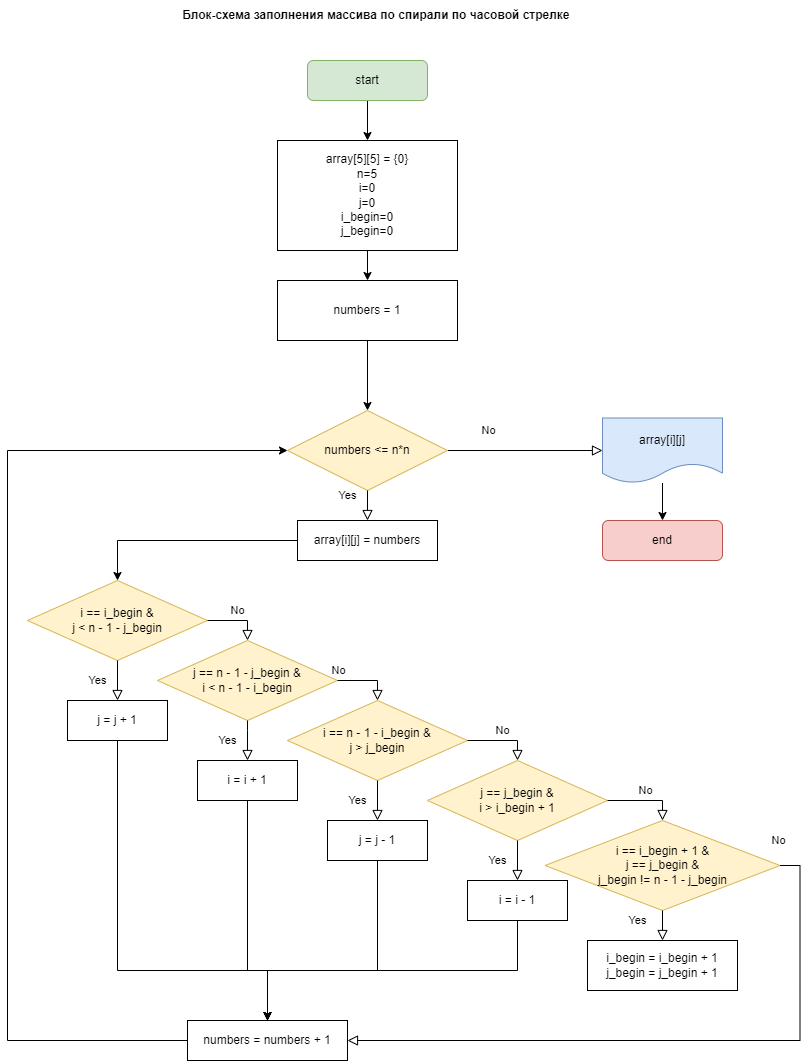

The diagram above was exported from draw.io. Its source (the exported page's mxGraphModel, read from the mxfile embedded in the PNG):
<mxGraphModel dx="943" dy="1073" grid="1" gridSize="10" guides="1" tooltips="1" connect="1" arrows="1" fold="1" page="1" pageScale="1" pageWidth="827" pageHeight="1169" math="0" shadow="0">
  <root>
    <mxCell id="WIyWlLk6GJQsqaUBKTNV-0" />
    <mxCell id="WIyWlLk6GJQsqaUBKTNV-1" parent="WIyWlLk6GJQsqaUBKTNV-0" />
    <mxCell id="bFs4Bab-2pNB39GVIVeg-8" value="No" style="edgeStyle=orthogonalEdgeStyle;rounded=0;html=1;jettySize=auto;orthogonalLoop=1;fontSize=11;endArrow=block;endFill=0;endSize=8;strokeWidth=1;shadow=0;labelBackgroundColor=none;entryX=0;entryY=0.5;entryDx=0;entryDy=0;exitX=1;exitY=0.5;exitDx=0;exitDy=0;" parent="WIyWlLk6GJQsqaUBKTNV-1" target="iHBvQhpfmqhdcio5bd7B-5" edge="1" source="bFs4Bab-2pNB39GVIVeg-4">
      <mxGeometry x="-0.4715" y="20" relative="1" as="geometry">
        <mxPoint as="offset" />
        <mxPoint x="350" y="470.25" as="sourcePoint" />
        <mxPoint x="390" y="550" as="targetPoint" />
        <Array as="points" />
      </mxGeometry>
    </mxCell>
    <mxCell id="iHBvQhpfmqhdcio5bd7B-12" style="edgeStyle=orthogonalEdgeStyle;rounded=0;orthogonalLoop=1;jettySize=auto;html=1;exitX=0.5;exitY=1;exitDx=0;exitDy=0;entryX=0.5;entryY=0;entryDx=0;entryDy=0;" parent="WIyWlLk6GJQsqaUBKTNV-1" source="WIyWlLk6GJQsqaUBKTNV-3" target="iHBvQhpfmqhdcio5bd7B-0" edge="1">
      <mxGeometry relative="1" as="geometry" />
    </mxCell>
    <mxCell id="WIyWlLk6GJQsqaUBKTNV-3" value="start" style="rounded=1;whiteSpace=wrap;html=1;fontSize=12;glass=0;strokeWidth=1;shadow=0;fillColor=#d5e8d4;strokeColor=#82b366;" parent="WIyWlLk6GJQsqaUBKTNV-1" vertex="1">
      <mxGeometry x="320" y="80" width="120" height="40" as="geometry" />
    </mxCell>
    <mxCell id="WIyWlLk6GJQsqaUBKTNV-11" value="end" style="rounded=1;whiteSpace=wrap;html=1;fontSize=12;glass=0;strokeWidth=1;shadow=0;fillColor=#f8cecc;strokeColor=#b85450;" parent="WIyWlLk6GJQsqaUBKTNV-1" vertex="1">
      <mxGeometry x="615" y="540" width="120" height="40" as="geometry" />
    </mxCell>
    <mxCell id="9JHXi4ty7C-7VBOmHpHO-23" style="edgeStyle=orthogonalEdgeStyle;rounded=0;orthogonalLoop=1;jettySize=auto;html=1;exitX=0.5;exitY=1;exitDx=0;exitDy=0;" edge="1" parent="WIyWlLk6GJQsqaUBKTNV-1" source="WIyWlLk6GJQsqaUBKTNV-12" target="iHBvQhpfmqhdcio5bd7B-4">
      <mxGeometry relative="1" as="geometry">
        <Array as="points">
          <mxPoint x="130" y="990" />
          <mxPoint x="280" y="990" />
        </Array>
      </mxGeometry>
    </mxCell>
    <mxCell id="WIyWlLk6GJQsqaUBKTNV-12" value="j = j + 1" style="rounded=0;whiteSpace=wrap;html=1;fontSize=12;glass=0;strokeWidth=1;shadow=0;" parent="WIyWlLk6GJQsqaUBKTNV-1" vertex="1">
      <mxGeometry x="80" y="720" width="100" height="40" as="geometry" />
    </mxCell>
    <mxCell id="iHBvQhpfmqhdcio5bd7B-18" style="edgeStyle=orthogonalEdgeStyle;rounded=0;orthogonalLoop=1;jettySize=auto;html=1;exitX=0.5;exitY=1;exitDx=0;exitDy=0;entryX=0.5;entryY=0;entryDx=0;entryDy=0;" parent="WIyWlLk6GJQsqaUBKTNV-1" source="iHBvQhpfmqhdcio5bd7B-0" edge="1" target="bFs4Bab-2pNB39GVIVeg-0">
      <mxGeometry relative="1" as="geometry">
        <mxPoint x="380" y="280" as="targetPoint" />
      </mxGeometry>
    </mxCell>
    <mxCell id="iHBvQhpfmqhdcio5bd7B-0" value="array[5][5] = {0}&lt;br&gt;n=5&lt;br&gt;i=0&lt;br&gt;j=0&lt;br&gt;i_begin=0&lt;br&gt;j_begin=0" style="shape=parallelogram;perimeter=parallelogramPerimeter;whiteSpace=wrap;html=1;fixedSize=1;size=-10;" parent="WIyWlLk6GJQsqaUBKTNV-1" vertex="1">
      <mxGeometry x="290" y="160" width="180" height="110" as="geometry" />
    </mxCell>
    <mxCell id="9JHXi4ty7C-7VBOmHpHO-3" style="edgeStyle=orthogonalEdgeStyle;rounded=0;orthogonalLoop=1;jettySize=auto;html=1;exitX=0;exitY=0.5;exitDx=0;exitDy=0;entryX=0;entryY=0.5;entryDx=0;entryDy=0;" edge="1" parent="WIyWlLk6GJQsqaUBKTNV-1" source="iHBvQhpfmqhdcio5bd7B-4" target="bFs4Bab-2pNB39GVIVeg-4">
      <mxGeometry relative="1" as="geometry">
        <mxPoint x="280" y="430" as="targetPoint" />
        <Array as="points">
          <mxPoint x="20" y="1060" />
          <mxPoint x="20" y="470" />
        </Array>
      </mxGeometry>
    </mxCell>
    <mxCell id="iHBvQhpfmqhdcio5bd7B-4" value="numbers = numbers + 1" style="rounded=0;whiteSpace=wrap;html=1;" parent="WIyWlLk6GJQsqaUBKTNV-1" vertex="1">
      <mxGeometry x="200" y="1040" width="160" height="40" as="geometry" />
    </mxCell>
    <mxCell id="iHBvQhpfmqhdcio5bd7B-25" value="" style="edgeStyle=orthogonalEdgeStyle;rounded=0;orthogonalLoop=1;jettySize=auto;html=1;" parent="WIyWlLk6GJQsqaUBKTNV-1" source="iHBvQhpfmqhdcio5bd7B-5" target="WIyWlLk6GJQsqaUBKTNV-11" edge="1">
      <mxGeometry relative="1" as="geometry" />
    </mxCell>
    <mxCell id="iHBvQhpfmqhdcio5bd7B-5" value="array[i][j]" style="shape=document;whiteSpace=wrap;html=1;boundedLbl=1;rounded=0;fillColor=#dae8fc;strokeColor=#6c8ebf;" parent="WIyWlLk6GJQsqaUBKTNV-1" vertex="1">
      <mxGeometry x="615" y="437.5" width="120" height="65" as="geometry" />
    </mxCell>
    <mxCell id="iHBvQhpfmqhdcio5bd7B-26" value="Блок-схема заполнения массива по спирали по часовой стрелке&amp;nbsp;" style="text;html=1;align=center;verticalAlign=middle;resizable=0;points=[];autosize=1;strokeColor=none;fillColor=none;fontStyle=1" parent="WIyWlLk6GJQsqaUBKTNV-1" vertex="1">
      <mxGeometry x="185" y="20" width="410" height="30" as="geometry" />
    </mxCell>
    <mxCell id="9JHXi4ty7C-7VBOmHpHO-2" style="edgeStyle=orthogonalEdgeStyle;rounded=0;orthogonalLoop=1;jettySize=auto;html=1;exitX=0.5;exitY=1;exitDx=0;exitDy=0;entryX=0.5;entryY=0;entryDx=0;entryDy=0;" edge="1" parent="WIyWlLk6GJQsqaUBKTNV-1" source="bFs4Bab-2pNB39GVIVeg-0" target="bFs4Bab-2pNB39GVIVeg-4">
      <mxGeometry relative="1" as="geometry" />
    </mxCell>
    <mxCell id="bFs4Bab-2pNB39GVIVeg-0" value="numbers = 1" style="rounded=0;whiteSpace=wrap;html=1;" parent="WIyWlLk6GJQsqaUBKTNV-1" vertex="1">
      <mxGeometry x="290" y="300" width="180" height="60" as="geometry" />
    </mxCell>
    <mxCell id="bFs4Bab-2pNB39GVIVeg-4" value="numbers &amp;lt;= n*n" style="rhombus;whiteSpace=wrap;html=1;fillColor=#fff2cc;strokeColor=#d6b656;" parent="WIyWlLk6GJQsqaUBKTNV-1" vertex="1">
      <mxGeometry x="300" y="430" width="160" height="80" as="geometry" />
    </mxCell>
    <mxCell id="bFs4Bab-2pNB39GVIVeg-5" value="i == i_begin &amp;amp;&lt;br&gt;j &amp;lt; n - 1 - j_begin" style="rhombus;whiteSpace=wrap;html=1;fillColor=#fff2cc;strokeColor=#d6b656;" parent="WIyWlLk6GJQsqaUBKTNV-1" vertex="1">
      <mxGeometry x="40" y="600" width="180" height="80" as="geometry" />
    </mxCell>
    <mxCell id="bFs4Bab-2pNB39GVIVeg-6" value="Yes" style="rounded=0;html=1;jettySize=auto;orthogonalLoop=1;fontSize=11;endArrow=block;endFill=0;endSize=8;strokeWidth=1;shadow=0;labelBackgroundColor=none;edgeStyle=orthogonalEdgeStyle;exitX=0.5;exitY=1;exitDx=0;exitDy=0;" parent="WIyWlLk6GJQsqaUBKTNV-1" source="bFs4Bab-2pNB39GVIVeg-4" edge="1">
      <mxGeometry x="-0.6923" y="-20" relative="1" as="geometry">
        <mxPoint as="offset" />
        <mxPoint x="380" y="540" as="targetPoint" />
        <mxPoint x="299.5" y="470" as="sourcePoint" />
        <Array as="points">
          <mxPoint x="380" y="530" />
          <mxPoint x="380" y="530" />
        </Array>
      </mxGeometry>
    </mxCell>
    <mxCell id="bFs4Bab-2pNB39GVIVeg-16" value="Yes" style="rounded=0;html=1;jettySize=auto;orthogonalLoop=1;fontSize=11;endArrow=block;endFill=0;endSize=8;strokeWidth=1;shadow=0;labelBackgroundColor=none;edgeStyle=orthogonalEdgeStyle;exitX=0.5;exitY=1;exitDx=0;exitDy=0;entryX=0.5;entryY=0;entryDx=0;entryDy=0;" parent="WIyWlLk6GJQsqaUBKTNV-1" source="bFs4Bab-2pNB39GVIVeg-5" target="WIyWlLk6GJQsqaUBKTNV-12" edge="1">
      <mxGeometry y="-20" relative="1" as="geometry">
        <mxPoint as="offset" />
        <mxPoint x="259.5" y="1020" as="targetPoint" />
        <mxPoint x="259.5" y="980" as="sourcePoint" />
      </mxGeometry>
    </mxCell>
    <mxCell id="bFs4Bab-2pNB39GVIVeg-17" value="No" style="edgeStyle=orthogonalEdgeStyle;rounded=0;html=1;jettySize=auto;orthogonalLoop=1;fontSize=11;endArrow=block;endFill=0;endSize=8;strokeWidth=1;shadow=0;labelBackgroundColor=none;exitX=1;exitY=0.5;exitDx=0;exitDy=0;entryX=0.5;entryY=0;entryDx=0;entryDy=0;" parent="WIyWlLk6GJQsqaUBKTNV-1" source="bFs4Bab-2pNB39GVIVeg-5" target="bFs4Bab-2pNB39GVIVeg-18" edge="1">
      <mxGeometry y="10" relative="1" as="geometry">
        <mxPoint as="offset" />
        <mxPoint x="330" y="930" as="sourcePoint" />
        <mxPoint x="300" y="940" as="targetPoint" />
        <Array as="points" />
      </mxGeometry>
    </mxCell>
    <mxCell id="bFs4Bab-2pNB39GVIVeg-18" value="j == n - 1 - j_begin &amp;amp;&lt;br&gt;i &amp;lt; n - 1 - i_begin" style="rhombus;whiteSpace=wrap;html=1;fillColor=#fff2cc;strokeColor=#d6b656;" parent="WIyWlLk6GJQsqaUBKTNV-1" vertex="1">
      <mxGeometry x="170" y="660" width="180" height="80" as="geometry" />
    </mxCell>
    <mxCell id="bFs4Bab-2pNB39GVIVeg-19" value="Yes" style="rounded=0;html=1;jettySize=auto;orthogonalLoop=1;fontSize=11;endArrow=block;endFill=0;endSize=8;strokeWidth=1;shadow=0;labelBackgroundColor=none;edgeStyle=orthogonalEdgeStyle;entryX=0.5;entryY=0;entryDx=0;entryDy=0;exitX=0.5;exitY=1;exitDx=0;exitDy=0;" parent="WIyWlLk6GJQsqaUBKTNV-1" target="bFs4Bab-2pNB39GVIVeg-21" edge="1" source="bFs4Bab-2pNB39GVIVeg-18">
      <mxGeometry y="-20" relative="1" as="geometry">
        <mxPoint as="offset" />
        <mxPoint x="304.5" y="780" as="targetPoint" />
        <mxPoint x="304.5" y="740" as="sourcePoint" />
        <Array as="points">
          <mxPoint x="260" y="750" />
          <mxPoint x="260" y="750" />
        </Array>
      </mxGeometry>
    </mxCell>
    <mxCell id="bFs4Bab-2pNB39GVIVeg-20" value="No" style="edgeStyle=orthogonalEdgeStyle;rounded=0;html=1;jettySize=auto;orthogonalLoop=1;fontSize=11;endArrow=block;endFill=0;endSize=8;strokeWidth=1;shadow=0;labelBackgroundColor=none;exitX=1;exitY=0.5;exitDx=0;exitDy=0;entryX=0.5;entryY=0;entryDx=0;entryDy=0;" parent="WIyWlLk6GJQsqaUBKTNV-1" source="bFs4Bab-2pNB39GVIVeg-18" target="9JHXi4ty7C-7VBOmHpHO-12" edge="1">
      <mxGeometry x="-0.96" y="10" relative="1" as="geometry">
        <mxPoint as="offset" />
        <mxPoint x="350" y="1060" as="sourcePoint" />
        <mxPoint x="460" y="720" as="targetPoint" />
        <Array as="points">
          <mxPoint x="390" y="700" />
        </Array>
      </mxGeometry>
    </mxCell>
    <mxCell id="9JHXi4ty7C-7VBOmHpHO-25" style="edgeStyle=orthogonalEdgeStyle;rounded=0;orthogonalLoop=1;jettySize=auto;html=1;exitX=0.5;exitY=1;exitDx=0;exitDy=0;" edge="1" parent="WIyWlLk6GJQsqaUBKTNV-1" source="bFs4Bab-2pNB39GVIVeg-21">
      <mxGeometry relative="1" as="geometry">
        <mxPoint x="280" y="1040" as="targetPoint" />
        <Array as="points">
          <mxPoint x="260" y="990" />
          <mxPoint x="280" y="990" />
        </Array>
      </mxGeometry>
    </mxCell>
    <mxCell id="bFs4Bab-2pNB39GVIVeg-21" value="i = i + 1" style="rounded=0;whiteSpace=wrap;html=1;fontSize=12;glass=0;strokeWidth=1;shadow=0;" parent="WIyWlLk6GJQsqaUBKTNV-1" vertex="1">
      <mxGeometry x="210" y="780" width="100" height="40" as="geometry" />
    </mxCell>
    <mxCell id="9JHXi4ty7C-7VBOmHpHO-27" style="edgeStyle=orthogonalEdgeStyle;rounded=0;orthogonalLoop=1;jettySize=auto;html=1;exitX=0;exitY=0.5;exitDx=0;exitDy=0;entryX=0.5;entryY=0;entryDx=0;entryDy=0;" edge="1" parent="WIyWlLk6GJQsqaUBKTNV-1" source="9JHXi4ty7C-7VBOmHpHO-6" target="bFs4Bab-2pNB39GVIVeg-5">
      <mxGeometry relative="1" as="geometry" />
    </mxCell>
    <mxCell id="9JHXi4ty7C-7VBOmHpHO-6" value="array[i][j] = numbers" style="rounded=0;whiteSpace=wrap;html=1;" vertex="1" parent="WIyWlLk6GJQsqaUBKTNV-1">
      <mxGeometry x="310" y="540" width="140" height="40" as="geometry" />
    </mxCell>
    <mxCell id="9JHXi4ty7C-7VBOmHpHO-26" style="edgeStyle=orthogonalEdgeStyle;rounded=0;orthogonalLoop=1;jettySize=auto;html=1;exitX=0.5;exitY=1;exitDx=0;exitDy=0;" edge="1" parent="WIyWlLk6GJQsqaUBKTNV-1" source="9JHXi4ty7C-7VBOmHpHO-11">
      <mxGeometry relative="1" as="geometry">
        <mxPoint x="280" y="1040" as="targetPoint" />
        <Array as="points">
          <mxPoint x="390" y="990" />
          <mxPoint x="280" y="990" />
        </Array>
      </mxGeometry>
    </mxCell>
    <mxCell id="9JHXi4ty7C-7VBOmHpHO-11" value="j = j - 1" style="rounded=0;whiteSpace=wrap;html=1;fontSize=12;glass=0;strokeWidth=1;shadow=0;" vertex="1" parent="WIyWlLk6GJQsqaUBKTNV-1">
      <mxGeometry x="340" y="840" width="100" height="40" as="geometry" />
    </mxCell>
    <mxCell id="9JHXi4ty7C-7VBOmHpHO-12" value="i == n - 1 - i_begin&amp;nbsp;&amp;amp;&lt;br&gt;j &amp;gt; j_begin" style="rhombus;whiteSpace=wrap;html=1;fillColor=#fff2cc;strokeColor=#d6b656;" vertex="1" parent="WIyWlLk6GJQsqaUBKTNV-1">
      <mxGeometry x="300" y="720" width="180" height="80" as="geometry" />
    </mxCell>
    <mxCell id="9JHXi4ty7C-7VBOmHpHO-13" value="Yes" style="rounded=0;html=1;jettySize=auto;orthogonalLoop=1;fontSize=11;endArrow=block;endFill=0;endSize=8;strokeWidth=1;shadow=0;labelBackgroundColor=none;edgeStyle=orthogonalEdgeStyle;exitX=0.5;exitY=1;exitDx=0;exitDy=0;entryX=0.5;entryY=0;entryDx=0;entryDy=0;" edge="1" parent="WIyWlLk6GJQsqaUBKTNV-1" source="9JHXi4ty7C-7VBOmHpHO-12" target="9JHXi4ty7C-7VBOmHpHO-11">
      <mxGeometry y="-20" relative="1" as="geometry">
        <mxPoint as="offset" />
        <mxPoint x="519.5" y="1140" as="targetPoint" />
        <mxPoint x="519.5" y="1100" as="sourcePoint" />
      </mxGeometry>
    </mxCell>
    <mxCell id="9JHXi4ty7C-7VBOmHpHO-14" value="No" style="edgeStyle=orthogonalEdgeStyle;rounded=0;html=1;jettySize=auto;orthogonalLoop=1;fontSize=11;endArrow=block;endFill=0;endSize=8;strokeWidth=1;shadow=0;labelBackgroundColor=none;exitX=1;exitY=0.5;exitDx=0;exitDy=0;entryX=0.5;entryY=0;entryDx=0;entryDy=0;" edge="1" parent="WIyWlLk6GJQsqaUBKTNV-1" source="9JHXi4ty7C-7VBOmHpHO-12" target="9JHXi4ty7C-7VBOmHpHO-16">
      <mxGeometry y="10" relative="1" as="geometry">
        <mxPoint as="offset" />
        <mxPoint x="590" y="1050" as="sourcePoint" />
        <mxPoint x="550" y="780" as="targetPoint" />
        <Array as="points" />
      </mxGeometry>
    </mxCell>
    <mxCell id="9JHXi4ty7C-7VBOmHpHO-24" style="edgeStyle=orthogonalEdgeStyle;rounded=0;orthogonalLoop=1;jettySize=auto;html=1;exitX=0.5;exitY=1;exitDx=0;exitDy=0;entryX=0.5;entryY=0;entryDx=0;entryDy=0;" edge="1" parent="WIyWlLk6GJQsqaUBKTNV-1" source="9JHXi4ty7C-7VBOmHpHO-15" target="iHBvQhpfmqhdcio5bd7B-4">
      <mxGeometry relative="1" as="geometry" />
    </mxCell>
    <mxCell id="9JHXi4ty7C-7VBOmHpHO-15" value="i = i - 1" style="rounded=0;whiteSpace=wrap;html=1;fontSize=12;glass=0;strokeWidth=1;shadow=0;" vertex="1" parent="WIyWlLk6GJQsqaUBKTNV-1">
      <mxGeometry x="480" y="900" width="100" height="40" as="geometry" />
    </mxCell>
    <mxCell id="9JHXi4ty7C-7VBOmHpHO-16" value="j == j_begin &amp;amp;&lt;br&gt;i &amp;gt; i_begin + 1" style="rhombus;whiteSpace=wrap;html=1;fillColor=#fff2cc;strokeColor=#d6b656;" vertex="1" parent="WIyWlLk6GJQsqaUBKTNV-1">
      <mxGeometry x="440" y="780" width="180" height="80" as="geometry" />
    </mxCell>
    <mxCell id="9JHXi4ty7C-7VBOmHpHO-17" value="Yes" style="rounded=0;html=1;jettySize=auto;orthogonalLoop=1;fontSize=11;endArrow=block;endFill=0;endSize=8;strokeWidth=1;shadow=0;labelBackgroundColor=none;edgeStyle=orthogonalEdgeStyle;exitX=0.5;exitY=1;exitDx=0;exitDy=0;entryX=0.5;entryY=0;entryDx=0;entryDy=0;" edge="1" parent="WIyWlLk6GJQsqaUBKTNV-1" source="9JHXi4ty7C-7VBOmHpHO-16" target="9JHXi4ty7C-7VBOmHpHO-15">
      <mxGeometry y="-20" relative="1" as="geometry">
        <mxPoint as="offset" />
        <mxPoint x="659.5" y="1200" as="targetPoint" />
        <mxPoint x="659.5" y="1160" as="sourcePoint" />
      </mxGeometry>
    </mxCell>
    <mxCell id="9JHXi4ty7C-7VBOmHpHO-18" value="No" style="edgeStyle=orthogonalEdgeStyle;rounded=0;html=1;jettySize=auto;orthogonalLoop=1;fontSize=11;endArrow=block;endFill=0;endSize=8;strokeWidth=1;shadow=0;labelBackgroundColor=none;exitX=1;exitY=0.5;exitDx=0;exitDy=0;entryX=0.5;entryY=0;entryDx=0;entryDy=0;" edge="1" parent="WIyWlLk6GJQsqaUBKTNV-1" source="9JHXi4ty7C-7VBOmHpHO-16" target="9JHXi4ty7C-7VBOmHpHO-20">
      <mxGeometry y="10" relative="1" as="geometry">
        <mxPoint as="offset" />
        <mxPoint x="730" y="1110" as="sourcePoint" />
        <mxPoint x="690" y="840" as="targetPoint" />
        <Array as="points" />
      </mxGeometry>
    </mxCell>
    <mxCell id="9JHXi4ty7C-7VBOmHpHO-19" value="i_begin = i_begin + 1&lt;br&gt;j_begin = j_begin + 1" style="rounded=0;whiteSpace=wrap;html=1;fontSize=12;glass=0;strokeWidth=1;shadow=0;" vertex="1" parent="WIyWlLk6GJQsqaUBKTNV-1">
      <mxGeometry x="600" y="960" width="150" height="50" as="geometry" />
    </mxCell>
    <mxCell id="9JHXi4ty7C-7VBOmHpHO-20" value="i == i_begin + 1 &amp;amp;&lt;br&gt;j == j_begin &amp;amp;&lt;br&gt;j_begin != n - 1 - j_begin" style="rhombus;whiteSpace=wrap;html=1;fillColor=#fff2cc;strokeColor=#d6b656;" vertex="1" parent="WIyWlLk6GJQsqaUBKTNV-1">
      <mxGeometry x="557.5" y="840" width="235" height="90" as="geometry" />
    </mxCell>
    <mxCell id="9JHXi4ty7C-7VBOmHpHO-21" value="Yes" style="rounded=0;html=1;jettySize=auto;orthogonalLoop=1;fontSize=11;endArrow=block;endFill=0;endSize=8;strokeWidth=1;shadow=0;labelBackgroundColor=none;edgeStyle=orthogonalEdgeStyle;exitX=0.5;exitY=1;exitDx=0;exitDy=0;entryX=0.5;entryY=0;entryDx=0;entryDy=0;" edge="1" parent="WIyWlLk6GJQsqaUBKTNV-1" source="9JHXi4ty7C-7VBOmHpHO-20" target="9JHXi4ty7C-7VBOmHpHO-19">
      <mxGeometry x="-0.3333" y="-25" relative="1" as="geometry">
        <mxPoint as="offset" />
        <mxPoint x="794.5" y="1260" as="targetPoint" />
        <mxPoint x="794.5" y="1220" as="sourcePoint" />
      </mxGeometry>
    </mxCell>
    <mxCell id="9JHXi4ty7C-7VBOmHpHO-22" value="No" style="edgeStyle=orthogonalEdgeStyle;rounded=0;html=1;jettySize=auto;orthogonalLoop=1;fontSize=11;endArrow=block;endFill=0;endSize=8;strokeWidth=1;shadow=0;labelBackgroundColor=none;exitX=1;exitY=0.5;exitDx=0;exitDy=0;entryX=1;entryY=0.5;entryDx=0;entryDy=0;" edge="1" parent="WIyWlLk6GJQsqaUBKTNV-1" source="9JHXi4ty7C-7VBOmHpHO-20" target="iHBvQhpfmqhdcio5bd7B-4">
      <mxGeometry x="-1" y="25" relative="1" as="geometry">
        <mxPoint x="-2" as="offset" />
        <mxPoint x="885" y="1170" as="sourcePoint" />
        <mxPoint x="710" y="1100" as="targetPoint" />
        <Array as="points" />
      </mxGeometry>
    </mxCell>
  </root>
</mxGraphModel>